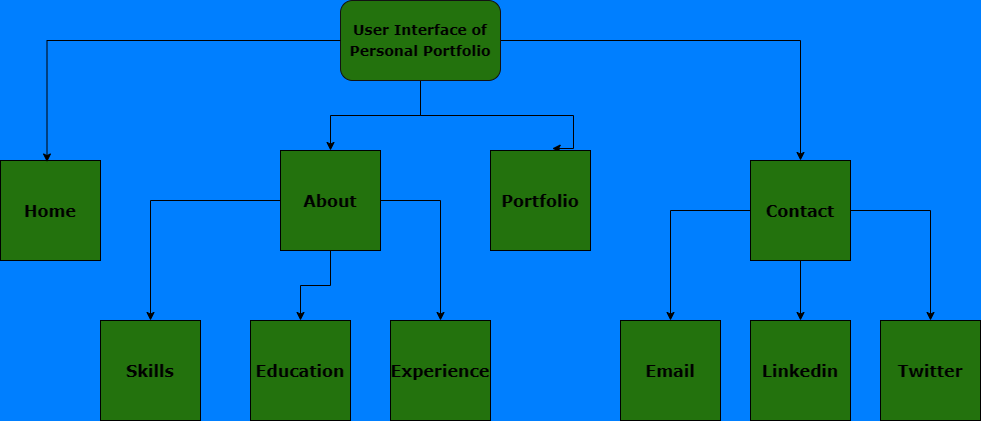

The diagram above was exported from draw.io. Its source (the exported page's mxGraphModel, read from the mxfile embedded in the PNG):
<mxGraphModel dx="2422" dy="918" grid="1" gridSize="10" guides="1" tooltips="1" connect="1" arrows="1" fold="1" page="1" pageScale="1" pageWidth="850" pageHeight="1100" background="#007FFF" math="0" shadow="0">
  <root>
    <mxCell id="0" />
    <mxCell id="1" parent="0" />
    <mxCell id="zxPAa6WgLr77EpL2NCVE-12" value="" style="edgeStyle=orthogonalEdgeStyle;rounded=0;orthogonalLoop=1;jettySize=auto;html=1;" edge="1" parent="1" source="zxPAa6WgLr77EpL2NCVE-1" target="zxPAa6WgLr77EpL2NCVE-8">
      <mxGeometry relative="1" as="geometry" />
    </mxCell>
    <mxCell id="zxPAa6WgLr77EpL2NCVE-16" value="" style="edgeStyle=orthogonalEdgeStyle;rounded=0;orthogonalLoop=1;jettySize=auto;html=1;entryX=0.617;entryY=-0.02;entryDx=0;entryDy=0;entryPerimeter=0;" edge="1" parent="1" source="zxPAa6WgLr77EpL2NCVE-1" target="zxPAa6WgLr77EpL2NCVE-9">
      <mxGeometry relative="1" as="geometry">
        <mxPoint x="600" y="50" as="targetPoint" />
        <Array as="points">
          <mxPoint x="400" y="125" />
          <mxPoint x="553" y="125" />
        </Array>
      </mxGeometry>
    </mxCell>
    <mxCell id="zxPAa6WgLr77EpL2NCVE-28" style="edgeStyle=orthogonalEdgeStyle;rounded=0;orthogonalLoop=1;jettySize=auto;html=1;" edge="1" parent="1" source="zxPAa6WgLr77EpL2NCVE-1" target="zxPAa6WgLr77EpL2NCVE-10">
      <mxGeometry relative="1" as="geometry" />
    </mxCell>
    <mxCell id="zxPAa6WgLr77EpL2NCVE-1" value="&lt;h4 style=&quot;line-height: 140%; font-size: 14px;&quot;&gt;&lt;font style=&quot;font-size: 14px;&quot; face=&quot;Verdana&quot;&gt;User Interface of&lt;br&gt;&lt;/font&gt;&lt;font style=&quot;font-size: 14px;&quot; face=&quot;Verdana&quot;&gt;Personal Portfolio&lt;/font&gt;&lt;/h4&gt;" style="rounded=1;whiteSpace=wrap;html=1;strokeColor=#121212;fillColor=#23720D;" vertex="1" parent="1">
      <mxGeometry x="320" y="10" width="160" height="80" as="geometry" />
    </mxCell>
    <mxCell id="zxPAa6WgLr77EpL2NCVE-5" value="&lt;h4&gt;&lt;font style=&quot;font-size: 16px;&quot; face=&quot;Verdana&quot;&gt;Home&lt;/font&gt;&lt;/h4&gt;" style="whiteSpace=wrap;html=1;aspect=fixed;fillColor=#23720D;" vertex="1" parent="1">
      <mxGeometry x="-20" y="170" width="100" height="100" as="geometry" />
    </mxCell>
    <mxCell id="zxPAa6WgLr77EpL2NCVE-31" value="" style="edgeStyle=orthogonalEdgeStyle;rounded=0;orthogonalLoop=1;jettySize=auto;html=1;" edge="1" parent="1" source="zxPAa6WgLr77EpL2NCVE-8" target="zxPAa6WgLr77EpL2NCVE-29">
      <mxGeometry relative="1" as="geometry" />
    </mxCell>
    <mxCell id="zxPAa6WgLr77EpL2NCVE-32" style="edgeStyle=orthogonalEdgeStyle;rounded=0;orthogonalLoop=1;jettySize=auto;html=1;entryX=0.5;entryY=0;entryDx=0;entryDy=0;" edge="1" parent="1" source="zxPAa6WgLr77EpL2NCVE-8" target="zxPAa6WgLr77EpL2NCVE-30">
      <mxGeometry relative="1" as="geometry" />
    </mxCell>
    <mxCell id="zxPAa6WgLr77EpL2NCVE-35" style="edgeStyle=orthogonalEdgeStyle;rounded=0;orthogonalLoop=1;jettySize=auto;html=1;" edge="1" parent="1" source="zxPAa6WgLr77EpL2NCVE-8" target="zxPAa6WgLr77EpL2NCVE-33">
      <mxGeometry relative="1" as="geometry" />
    </mxCell>
    <mxCell id="zxPAa6WgLr77EpL2NCVE-8" value="&lt;h4&gt;&lt;font style=&quot;font-size: 16px;&quot; face=&quot;Verdana&quot;&gt;About&lt;/font&gt;&lt;/h4&gt;" style="whiteSpace=wrap;html=1;aspect=fixed;fillColor=#23720D;" vertex="1" parent="1">
      <mxGeometry x="260" y="160" width="100" height="100" as="geometry" />
    </mxCell>
    <mxCell id="zxPAa6WgLr77EpL2NCVE-9" value="&lt;h4&gt;&lt;font style=&quot;font-size: 16px;&quot; face=&quot;Verdana&quot;&gt;Portfolio&lt;/font&gt;&lt;/h4&gt;" style="whiteSpace=wrap;html=1;aspect=fixed;fillColor=#23720D;" vertex="1" parent="1">
      <mxGeometry x="470" y="160" width="100" height="100" as="geometry" />
    </mxCell>
    <mxCell id="zxPAa6WgLr77EpL2NCVE-39" value="" style="edgeStyle=orthogonalEdgeStyle;rounded=0;orthogonalLoop=1;jettySize=auto;html=1;" edge="1" parent="1" source="zxPAa6WgLr77EpL2NCVE-10" target="zxPAa6WgLr77EpL2NCVE-37">
      <mxGeometry relative="1" as="geometry" />
    </mxCell>
    <mxCell id="zxPAa6WgLr77EpL2NCVE-40" style="edgeStyle=orthogonalEdgeStyle;rounded=0;orthogonalLoop=1;jettySize=auto;html=1;" edge="1" parent="1" source="zxPAa6WgLr77EpL2NCVE-10" target="zxPAa6WgLr77EpL2NCVE-36">
      <mxGeometry relative="1" as="geometry" />
    </mxCell>
    <mxCell id="zxPAa6WgLr77EpL2NCVE-41" style="edgeStyle=orthogonalEdgeStyle;rounded=0;orthogonalLoop=1;jettySize=auto;html=1;" edge="1" parent="1" source="zxPAa6WgLr77EpL2NCVE-10" target="zxPAa6WgLr77EpL2NCVE-38">
      <mxGeometry relative="1" as="geometry" />
    </mxCell>
    <mxCell id="zxPAa6WgLr77EpL2NCVE-10" value="&lt;h4&gt;&lt;font style=&quot;font-size: 16px;&quot; face=&quot;Verdana&quot;&gt;Contact&lt;/font&gt;&lt;/h4&gt;" style="whiteSpace=wrap;html=1;aspect=fixed;fillColor=#23720D;" vertex="1" parent="1">
      <mxGeometry x="730" y="170" width="100" height="100" as="geometry" />
    </mxCell>
    <mxCell id="zxPAa6WgLr77EpL2NCVE-27" style="edgeStyle=orthogonalEdgeStyle;rounded=0;orthogonalLoop=1;jettySize=auto;html=1;entryX=0.465;entryY=0.015;entryDx=0;entryDy=0;entryPerimeter=0;" edge="1" parent="1" source="zxPAa6WgLr77EpL2NCVE-1" target="zxPAa6WgLr77EpL2NCVE-5">
      <mxGeometry relative="1" as="geometry" />
    </mxCell>
    <mxCell id="zxPAa6WgLr77EpL2NCVE-29" value="&lt;h4&gt;&lt;font style=&quot;font-size: 16px;&quot; face=&quot;Verdana&quot;&gt;Skills&lt;/font&gt;&lt;/h4&gt;" style="whiteSpace=wrap;html=1;aspect=fixed;fillColor=#23720D;" vertex="1" parent="1">
      <mxGeometry x="80" y="330" width="100" height="100" as="geometry" />
    </mxCell>
    <mxCell id="zxPAa6WgLr77EpL2NCVE-30" value="&lt;h4&gt;&lt;font style=&quot;font-size: 16px;&quot; face=&quot;Verdana&quot;&gt;Education&lt;/font&gt;&lt;/h4&gt;" style="whiteSpace=wrap;html=1;aspect=fixed;fillColor=#23720D;" vertex="1" parent="1">
      <mxGeometry x="230" y="330" width="100" height="100" as="geometry" />
    </mxCell>
    <mxCell id="zxPAa6WgLr77EpL2NCVE-33" value="&lt;h4&gt;&lt;font style=&quot;font-size: 16px;&quot; face=&quot;Verdana&quot;&gt;Experience&lt;/font&gt;&lt;/h4&gt;" style="whiteSpace=wrap;html=1;aspect=fixed;fillColor=#23720D;" vertex="1" parent="1">
      <mxGeometry x="370" y="330" width="100" height="100" as="geometry" />
    </mxCell>
    <mxCell id="zxPAa6WgLr77EpL2NCVE-36" value="&lt;h4&gt;&lt;font style=&quot;font-size: 16px;&quot; face=&quot;Verdana&quot;&gt;Email&lt;/font&gt;&lt;/h4&gt;" style="whiteSpace=wrap;html=1;aspect=fixed;fillColor=#23720D;" vertex="1" parent="1">
      <mxGeometry x="600" y="330" width="100" height="100" as="geometry" />
    </mxCell>
    <mxCell id="zxPAa6WgLr77EpL2NCVE-37" value="&lt;h4&gt;&lt;font style=&quot;font-size: 16px;&quot; face=&quot;Verdana&quot;&gt;Linkedin&lt;/font&gt;&lt;/h4&gt;" style="whiteSpace=wrap;html=1;aspect=fixed;fillColor=#23720D;" vertex="1" parent="1">
      <mxGeometry x="730" y="330" width="100" height="100" as="geometry" />
    </mxCell>
    <mxCell id="zxPAa6WgLr77EpL2NCVE-38" value="&lt;h4&gt;&lt;font style=&quot;font-size: 16px;&quot; face=&quot;Verdana&quot;&gt;Twitter&lt;/font&gt;&lt;/h4&gt;" style="whiteSpace=wrap;html=1;aspect=fixed;fillColor=#23720D;" vertex="1" parent="1">
      <mxGeometry x="860" y="330" width="100" height="100" as="geometry" />
    </mxCell>
  </root>
</mxGraphModel>